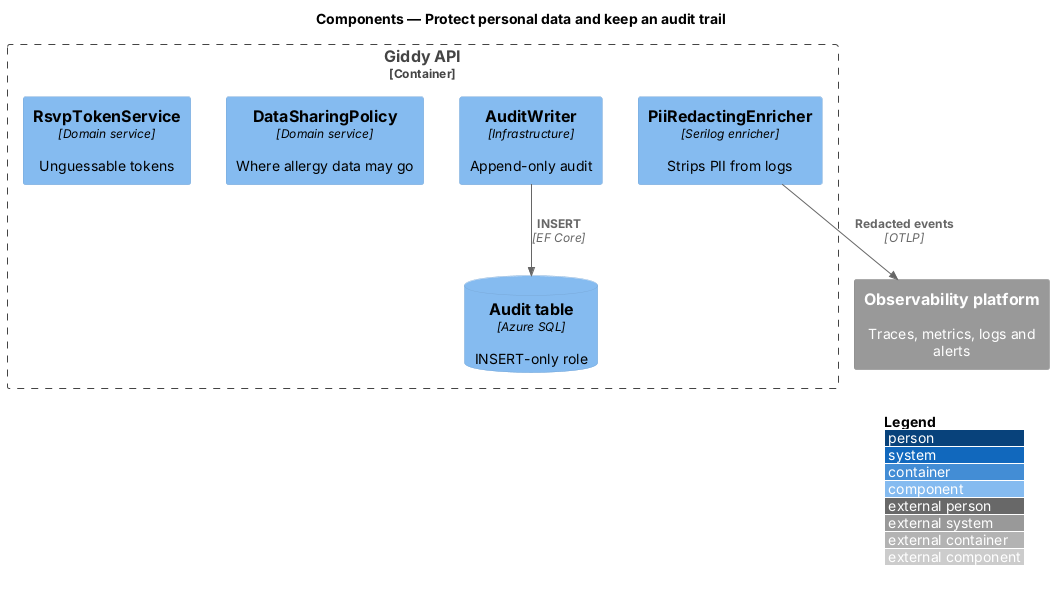

The diagram above was rendered by PlantUML. Its source (embedded in the PNG):
@startuml
!include <C4/C4_Component>
LAYOUT_WITH_LEGEND()
title Components — Protect personal data and keep an audit trail

System_Ext(otel, "Observability platform", "Traces, metrics, logs and alerts")
Container_Boundary(api_b, "Giddy API") {
  Component(red, "PiiRedactingEnricher", "Serilog enricher", "Strips PII from logs")
  Component(aud, "AuditWriter", "Infrastructure", "Append-only audit")
  Component(share, "DataSharingPolicy", "Domain service", "Where allergy data may go")
  Component(tok, "RsvpTokenService", "Domain service", "Unguessable tokens")
  ComponentDb(auditdb, "Audit table", "Azure SQL", "INSERT-only role")
}

Rel(red, otel, "Redacted events", "OTLP")
Rel(aud, auditdb, "INSERT", "EF Core")
@enduml